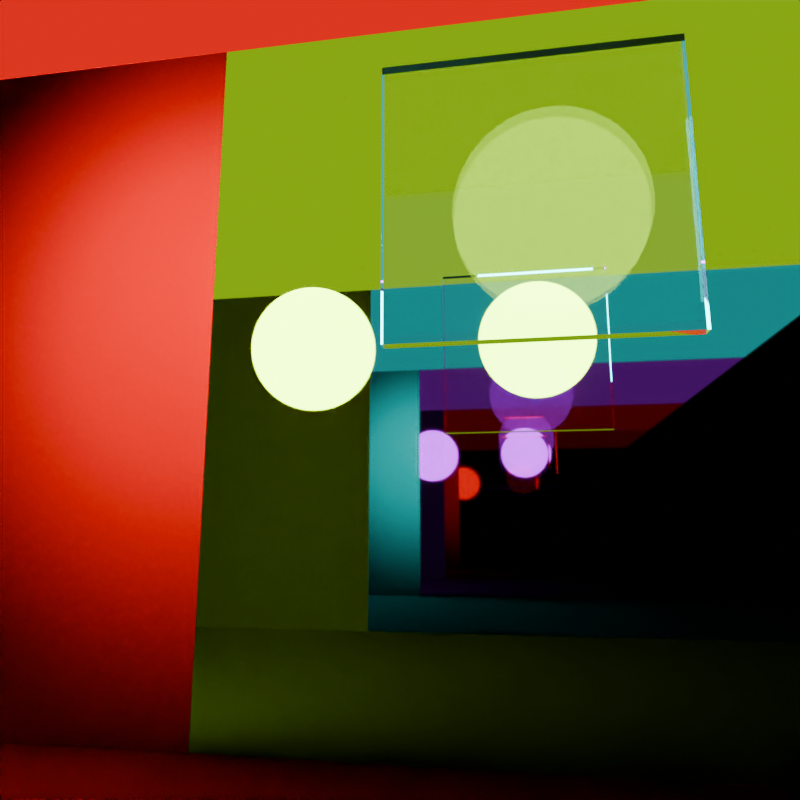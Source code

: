 # Source: light_path_glossy_depth.blend  (saved by Blender 4.3.34; exported with 4.5.12 LTS)
import bpy
from mathutils import Matrix  # noqa: F401  (used for matrix-valued properties, if any)

bpy.ops.wm.read_factory_settings(use_empty=True)
scene = bpy.context.scene
scene.name = 'Scene'

# ---- collections
col_collection = bpy.data.collections.new('Collection'); scene.collection.children.link(col_collection)

# ---- materials (node trees are filled in below, after node groups)
mat_white_diffuse = bpy.data.materials.new('White Diffuse')
mat_mirror = bpy.data.materials.new('Mirror')
mat_glossy_depth_emission = bpy.data.materials.new('Glossy Depth Emission')
mat_glass = bpy.data.materials.new('Glass')

# ---- material node trees
mat_white_diffuse.use_nodes = True; mat_white_diffuse.node_tree.nodes.clear()
_N = mat_white_diffuse.node_tree.nodes; _L = mat_white_diffuse.node_tree.links
n0 = _N.new('ShaderNodeOutputMaterial'); n0.name = 'Material Output'; n0.location = (300, 300)
n1 = _N.new('ShaderNodeBsdfDiffuse'); n1.name = 'Diffuse BSDF'; n1.location = (67, 276)
n1.inputs[0].default_value = (1.0, 1.0, 1.0, 1.0)
_L.new(n1.outputs[0], n0.inputs[0])
n0.is_active_output = True
mat_mirror.use_nodes = True; mat_mirror.node_tree.nodes.clear()
_N = mat_mirror.node_tree.nodes; _L = mat_mirror.node_tree.links
n0 = _N.new('ShaderNodeOutputMaterial'); n0.name = 'Material Output'; n0.location = (300, 300)
n1 = _N.new('ShaderNodeBsdfAnisotropic'); n1.name = 'Glossy BSDF'; n1.location = (54, 275)
n1.inputs[0].default_value = (0.5, 0.5, 0.5, 1.0)
n1.inputs[1].default_value = 0.02
_L.new(n1.outputs[0], n0.inputs[0])
n0.is_active_output = True
mat_glossy_depth_emission.use_nodes = True; mat_glossy_depth_emission.node_tree.nodes.clear()
_N = mat_glossy_depth_emission.node_tree.nodes; _L = mat_glossy_depth_emission.node_tree.links
n0 = _N.new('ShaderNodeOutputMaterial'); n0.name = 'Material Output'; n0.location = (341, 300)
n1 = _N.new('ShaderNodeEmission'); n1.name = 'Emission'; n1.location = (148, 284)
n2 = _N.new('ShaderNodeLightPath'); n2.name = 'Light Path'; n2.location = (-514, 450)
n3 = _N.new('ShaderNodeValToRGB'); n3.name = 'Color Ramp'; n3.location = (-137, 285)
n3.color_ramp.hue_interpolation = 'CW'
n3.color_ramp.color_mode = 'HSV'
while len(n3.color_ramp.elements) > 1: n3.color_ramp.elements.remove(n3.color_ramp.elements[-1])
n3.color_ramp.elements[0].position = 0.0; n3.color_ramp.elements[0].color = (1.0, 0.0, 0.0, 1.0)
_e = n3.color_ramp.elements.new(0.5); _e.color = (0.0, 1.0, 1.0, 1.0)
_e = n3.color_ramp.elements.new(1.0); _e.color = (1.0, 0.0, 0.0, 1.0)
n4 = _N.new('ShaderNodeMath'); n4.name = 'Math'; n4.location = (-334, 275)
n4.operation = 'DIVIDE'
n4.inputs[1].default_value = 4.0
_L.new(n1.outputs[0], n0.inputs[0])
_L.new(n4.outputs[0], n3.inputs[0])
_L.new(n2.outputs[11], n4.inputs[0])
_L.new(n3.outputs[0], n1.inputs[0])
n0.is_active_output = True
mat_glass.use_nodes = True; mat_glass.node_tree.nodes.clear()
_N = mat_glass.node_tree.nodes; _L = mat_glass.node_tree.links
n0 = _N.new('ShaderNodeOutputMaterial'); n0.name = 'Material Output'; n0.location = (300, 300)
n1 = _N.new('ShaderNodeBsdfGlass'); n1.name = 'Glass BSDF'; n1.location = (100, 290)
n1.inputs[1].default_value = 0.02
n1.inputs[2].default_value = 1.3
_L.new(n1.outputs[0], n0.inputs[0])
n0.is_active_output = True

# ---- cameras
cam_camera = bpy.data.cameras.new('Camera')
cam_camera.clip_end = 100.0
cam_camera.lens = 30.4
cam_camera.ortho_scale = 7.314

# ---- lights
light_spot = bpy.data.lights.new('Spot', 'SPOT')
light_spot.energy = 1000.0
light_spot.shadow_soft_size = 0.97
light_spot.spot_size = 1.349
light_spot.use_nodes = True; light_spot.node_tree.nodes.clear()
_N = light_spot.node_tree.nodes; _L = light_spot.node_tree.links
n0 = _N.new('ShaderNodeOutputLight'); n0.name = 'Light Output'; n0.location = (536, 300)
n1 = _N.new('ShaderNodeEmission'); n1.name = 'Emission'; n1.location = (353, 282)
n2 = _N.new('ShaderNodeLightPath'); n2.name = 'Light Path'; n2.location = (-304, 299)
n3 = _N.new('ShaderNodeValToRGB'); n3.name = 'Color Ramp'; n3.location = (81, 226)
n3.color_ramp.hue_interpolation = 'CW'
n3.color_ramp.color_mode = 'HSV'
while len(n3.color_ramp.elements) > 1: n3.color_ramp.elements.remove(n3.color_ramp.elements[-1])
n3.color_ramp.elements[0].position = 0.0; n3.color_ramp.elements[0].color = (1.0, 0.0, 0.0, 1.0)
_e = n3.color_ramp.elements.new(0.5); _e.color = (0.0, 1.0, 1.0, 1.0)
_e = n3.color_ramp.elements.new(1.0); _e.color = (1.0, 0.0, 0.0, 1.0)
n4 = _N.new('ShaderNodeMath'); n4.name = 'Math'; n4.location = (-100, 159)
n4.operation = 'DIVIDE'
n4.inputs[1].default_value = 4.0
_L.new(n1.outputs[0], n0.inputs[0])
_L.new(n3.outputs[0], n1.inputs[0])
_L.new(n4.outputs[0], n3.inputs[0])
_L.new(n2.outputs[11], n4.inputs[0])
n0.is_active_output = True
light_spot_001 = bpy.data.lights.new('Spot.001', 'SPOT')
light_spot_001.energy = 1000.0
light_spot_001.shadow_soft_size = 0.97
light_spot_001.spot_size = 1.349
light_spot_001.use_nodes = True; light_spot_001.node_tree.nodes.clear()
_N = light_spot_001.node_tree.nodes; _L = light_spot_001.node_tree.links
n0 = _N.new('ShaderNodeOutputLight'); n0.name = 'Light Output'; n0.location = (536, 300)
n1 = _N.new('ShaderNodeEmission'); n1.name = 'Emission'; n1.location = (353, 282)
n2 = _N.new('ShaderNodeLightPath'); n2.name = 'Light Path'; n2.location = (-304, 299)
n3 = _N.new('ShaderNodeValToRGB'); n3.name = 'Color Ramp'; n3.location = (81, 226)
n3.color_ramp.hue_interpolation = 'CW'
n3.color_ramp.color_mode = 'HSV'
while len(n3.color_ramp.elements) > 1: n3.color_ramp.elements.remove(n3.color_ramp.elements[-1])
n3.color_ramp.elements[0].position = 0.0; n3.color_ramp.elements[0].color = (1.0, 0.0, 0.0, 1.0)
_e = n3.color_ramp.elements.new(0.5); _e.color = (0.0, 1.0, 1.0, 1.0)
_e = n3.color_ramp.elements.new(1.0); _e.color = (1.0, 0.0, 0.0, 1.0)
n4 = _N.new('ShaderNodeMath'); n4.name = 'Math'; n4.location = (-100, 159)
n4.operation = 'DIVIDE'
n4.inputs[1].default_value = 4.0
_L.new(n1.outputs[0], n0.inputs[0])
_L.new(n3.outputs[0], n1.inputs[0])
_L.new(n4.outputs[0], n3.inputs[0])
_L.new(n2.outputs[11], n4.inputs[0])
n0.is_active_output = True

# ---- meshes
me_plane = bpy.data.meshes.new('Plane')
me_plane.from_pydata([(-1.0, -1.0, 0.0), (1.0, -1.0, 0.0), (-1.0, 1.0, 0.0), (1.0, 1.0, 0.0)], [], [(0, 1, 3, 2)])
_uv = me_plane.uv_layers.new(name='UVMap')
_uv.uv.foreach_set('vector', [0.0, 0.0, 1.0, 0.0, 1.0, 1.0, 0.0, 1.0])
me_plane.materials.append(mat_white_diffuse)
me_plane.update()
me_plane_001 = bpy.data.meshes.new('Plane.001')
me_plane_001.from_pydata([(-1.0, -1.0, 0.0), (1.0, -1.0, 0.0), (-1.0, 1.0, 0.0), (1.0, 1.0, 0.0), (0.0, -1.0, 0.0), (0.0, 1.0, 0.0)], [], [(4, 1, 3, 5), (0, 4, 5, 2)])
me_plane_001.polygons.foreach_set('material_index', [1, 0])
_uv = me_plane_001.uv_layers.new(name='UVMap')
_uv.uv.foreach_set('vector', [0.5, 0.0, 1.0, 0.0, 1.0, 1.0, 0.5, 1.0, 0.0, 0.0, 0.5, 0.0, 0.5, 1.0, 0.0, 1.0])
me_plane_001.materials.append(mat_white_diffuse)
me_plane_001.materials.append(mat_mirror)
me_plane_001.update()
me_plane_004 = bpy.data.meshes.new('Plane.004')
me_plane_004.from_pydata([(-1.0, -1.0, 0.0), (1.0, -1.0, 0.0), (-1.0, 1.0, 0.0), (1.0, 1.0, 0.0), (0.0, -1.0, 0.0), (0.0, 1.0, 0.0)], [], [(4, 1, 3, 5), (0, 4, 5, 2)])
me_plane_004.polygons.foreach_set('material_index', [1, 0])
_uv = me_plane_004.uv_layers.new(name='UVMap')
_uv.uv.foreach_set('vector', [0.5, 0.0, 1.0, 0.0, 1.0, 1.0, 0.5, 1.0, 0.0, 0.0, 0.5, 0.0, 0.5, 1.0, 0.0, 1.0])
me_plane_004.materials.append(mat_white_diffuse)
me_plane_004.materials.append(mat_mirror)
me_plane_004.update()
me_plane_002 = bpy.data.meshes.new('Plane.002')
me_plane_002.from_pydata([(-1.0, -1.0, 0.0), (1.0, -1.0, 0.0), (-1.0, 1.0, 0.0), (1.0, 1.0, 0.0)], [], [(0, 1, 3, 2)])
_uv = me_plane_002.uv_layers.new(name='UVMap')
_uv.uv.foreach_set('vector', [0.0, 0.0, 1.0, 0.0, 1.0, 1.0, 0.0, 1.0])
me_plane_002.materials.append(mat_glossy_depth_emission)
me_plane_002.update()
me_sphere = bpy.data.meshes.new('Sphere')
me_sphere.from_pydata([(1.0, 0.1394, 1.0), (1.0, 0.1394, -1.0), (1.0, -0.1394, 1.0), (1.0, -0.1394, -1.0), (-1.0, 0.1394, 1.0), (-1.0, 0.1394, -1.0), (-1.0, -0.1394, 1.0), (-1.0, -0.1394, -1.0)], [], [(0, 4, 6, 2), (5, 1, 3, 7), (1, 0, 2, 3), (5, 4, 0, 1), (7, 6, 4, 5), (3, 2, 6, 7)])
_uv = me_sphere.uv_layers.new(name='UVMap')
_uv.uv.foreach_set('vector', [0.375, 0.0, 0.625, 0.0, 0.625, 0.25, 0.375, 0.25, 0.375, 0.25, 0.625, 0.25, 0.625, 0.5, 0.375, 0.5, 0.375, 0.5, 0.625, 0.5, 0.625, 0.75, 0.375, 0.75, 0.375, 0.75, 0.625, 0.75, 0.625, 1.0, 0.375, 1.0, 0.125, 0.5, 0.375, 0.5, 0.375, 0.75, 0.125, 0.75, 0.625, 0.5, 0.875, 0.5, 0.875, 0.75, 0.625, 0.75])
me_sphere.materials.append(mat_glass)
me_sphere.update()

# ---- objects
ob_camera = bpy.data.objects.new('Camera', cam_camera)
ob_ground = bpy.data.objects.new('Ground', me_plane)
ob_wall_1 = bpy.data.objects.new('Wall 1', me_plane_001)
ob_spot_light_1 = bpy.data.objects.new('Spot light 1', light_spot)
ob_wall_2 = bpy.data.objects.new('Wall 2', me_plane_004)
ob_roof = bpy.data.objects.new('Roof', me_plane_002)
ob_glass = bpy.data.objects.new('Glass', me_sphere)
ob_spot_light_2 = bpy.data.objects.new('Spot light 2', light_spot_001)

# ---- transforms, parenting, visibility, modifiers, constraints
ob_camera.location = (2.984, 0.8025, 1.971)
ob_camera.rotation_euler = (1.762, -1.997e-06, 0.1676)
ob_camera.lock_rotations_4d = False
ob_camera.empty_display_type = 'ARROWS'
ob_camera.color = (0.0, 0.0, 0.0, 0.0)
ob_camera.display_type = 'WIRE'
ob_camera.lineart.crease_threshold = 0.0
ob_ground.location = (0.0, 0.0, 0.0)
ob_ground.scale = (10.0, 10.0, 10.0)
ob_wall_1.location = (0.0, 6.988, 0.0)
ob_wall_1.rotation_euler = (1.571, -0.0, 0.0)
ob_wall_1.scale = (10.0, 10.0, 10.0)
ob_spot_light_1.location = (0.0, 3.476, 4.711)
ob_spot_light_1.rotation_euler = (1.454, -0.0, 0.0)
ob_wall_2.location = (0.0, -0.6342, 0.0)
ob_wall_2.rotation_euler = (1.571, -0.0, 0.0)
ob_wall_2.scale = (10.0, 10.0, 10.0)
ob_roof.location = (0.0, 0.0, 7.16)
ob_roof.scale = (10.0, 10.0, 10.0)
ob_roof.visible_diffuse = False
ob_glass.location = (3.162, 4.966, 4.145)
ob_glass.scale = (1.0, 0.3764, 1.0)
ob_spot_light_2.location = (3.365, 3.476, 4.711)
ob_spot_light_2.rotation_euler = (1.454, -0.0, 0.0)

# ---- collection membership
col_collection.objects.link(ob_camera)
col_collection.objects.link(ob_ground)
col_collection.objects.link(ob_wall_1)
col_collection.objects.link(ob_spot_light_1)
col_collection.objects.link(ob_wall_2)
col_collection.objects.link(ob_roof)
col_collection.objects.link(ob_glass)
col_collection.objects.link(ob_spot_light_2)

# ---- scene / render settings (as saved in the file)
scene.camera = ob_camera
scene.frame_start = 1; scene.frame_end = 250; scene.frame_set(3)
scene.render.engine = 'CYCLES'
scene.render.resolution_x = 128
scene.render.resolution_y = 128
scene.cycles.use_denoising = False
scene.cycles.samples = 4
scene.cycles.use_adaptive_sampling = False
scene.cycles.use_light_tree = False
scene.cycles.min_light_bounces = 12
scene.cycles.caustics_reflective = False
scene.cycles.caustics_refractive = False
scene.cycles.transparent_max_bounces = 4
scene.cycles.sample_clamp_indirect = 0.0
scene.eevee.taa_render_samples = 4
scene.eevee.use_raytracing = True
bpy.context.view_layer.update()
